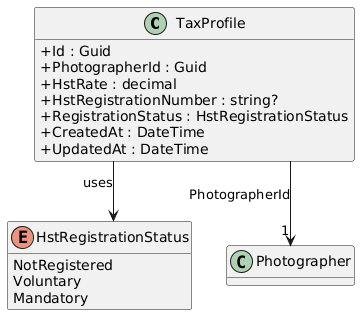

The diagram above was rendered by PlantUML. Its source (embedded in the PNG):
@startuml
skinparam classAttributeIconSize 0
skinparam linetype ortho
hide empty methods

class TaxProfile {
  +Id : Guid
  +PhotographerId : Guid
  +HstRate : decimal
  +HstRegistrationNumber : string?
  +RegistrationStatus : HstRegistrationStatus
  +CreatedAt : DateTime
  +UpdatedAt : DateTime
}

enum HstRegistrationStatus {
  NotRegistered
  Voluntary
  Mandatory
}

TaxProfile --> HstRegistrationStatus : uses
TaxProfile --> "1" Photographer : PhotographerId
@enduml